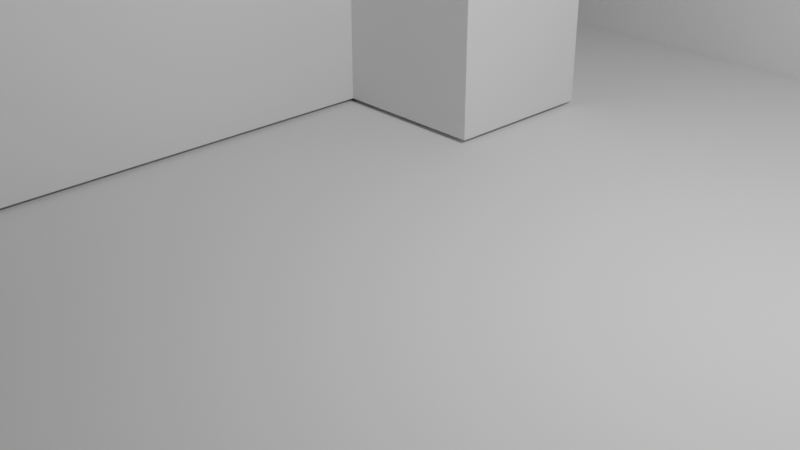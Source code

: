# Source: lowPolyBigBen.blend  (saved by Blender 2.93.20; exported with 4.5.12 LTS)
import bpy
from mathutils import Matrix  # noqa: F401  (used for matrix-valued properties, if any)

bpy.ops.wm.read_factory_settings(use_empty=True)
scene = bpy.context.scene
scene.name = 'Scene'

# ---- collections
col_collection = bpy.data.collections.new('Collection'); scene.collection.children.link(col_collection)
col_bigbenmain = bpy.data.collections.new('BigBenMain'); scene.collection.children.link(col_bigbenmain)
col_tower2 = bpy.data.collections.new('tower2'); scene.collection.children.link(col_tower2)
col_mainbuild = bpy.data.collections.new('mainBuild'); scene.collection.children.link(col_mainbuild)
col_plane = bpy.data.collections.new('PLANE'); scene.collection.children.link(col_plane)

# ---- materials (node trees are filled in below, after node groups)
mat_material = bpy.data.materials.new('Material')
mat_material.alpha_threshold = 0.0
mat_material.use_transparent_shadow = False
mat_material.line_color = (0.0, 0.0, 0.0, 1.0)

# ---- material node trees
mat_material.use_nodes = True; mat_material.node_tree.nodes.clear()
_N = mat_material.node_tree.nodes; _L = mat_material.node_tree.links
n0 = _N.new('ShaderNodeOutputMaterial'); n0.name = 'Material Output'; n0.location = (300, 300)
n1 = _N.new('ShaderNodeBsdfPrincipled'); n1.name = 'Principled BSDF'; n1.location = (10, 300)
n1.distribution = 'GGX'
n1.subsurface_method = 'BURLEY'
n1.inputs[2].default_value = 0.4
n1.inputs[3].default_value = 1.45
n1.inputs[27].default_value = (0.0, 0.0, 0.0, 1.0)
n1.inputs[28].default_value = 1.0
_L.new(n1.outputs[0], n0.inputs[0])
n0.is_active_output = True

# ---- world
world_world = bpy.data.worlds.new('World'); scene.world = world_world
world_world.use_nodes = True; world_world.node_tree.nodes.clear()
_N = world_world.node_tree.nodes; _L = world_world.node_tree.links
n0 = _N.new('ShaderNodeOutputWorld'); n0.name = 'World Output'; n0.location = (300, 300)
n1 = _N.new('ShaderNodeBackground'); n1.name = 'Background'; n1.location = (10, 300)
n1.inputs[0].default_value = (0.05088, 0.05088, 0.05088, 1.0)
_L.new(n1.outputs[0], n0.inputs[0])
n0.is_active_output = True
world_world.color = (0.05088, 0.05088, 0.05088)
world_world.use_sun_shadow = False
world_world.sun_shadow_jitter_overblur = 0.0

# ---- cameras
cam_camera = bpy.data.cameras.new('Camera')
cam_camera.clip_end = 100.0
cam_camera.ortho_scale = 7.314

# ---- lights
light_light = bpy.data.lights.new('Light', 'POINT')
light_light.transmission_factor = 0.0
light_light.energy = 1000.0
light_light.shadow_soft_size = 0.1
light_light.shadow_maximum_resolution = 0.006
light_light.use_absolute_resolution = True

# ---- meshes
me_cube = bpy.data.meshes.new('Cube')
me_cube.from_pydata([(1.0, 1.0, 1.0), (1.0, 1.0, -1.0), (1.0, -1.0, 1.0), (1.0, -1.0, -1.0), (-1.0, 1.0, 1.0), (-1.0, 1.0, -1.0), (-1.0, -1.0, 1.0), (-1.0, -1.0, -1.0), (1.0, 1.0, 6.0), (1.0, -1.0, 6.0), (-1.0, 1.0, 6.0), (-1.0, -1.0, 6.0)], [], [(0, 4, 10, 8), (3, 2, 6, 7), (7, 6, 4, 5), (5, 1, 3, 7), (1, 0, 2, 3), (5, 4, 0, 1), (8, 10, 11, 9), (6, 2, 9, 11), (4, 6, 11, 10), (2, 0, 8, 9)])
_uv = me_cube.uv_layers.new(name='UVMap')
_uv.uv.foreach_set('vector', [0.625, 0.5, 0.625, 0.25, 0.625, 0.25, 0.625, 0.5, 0.375, 0.75, 0.625, 0.75, 0.625, 1.0, 0.375, 1.0, 0.375, 0.0, 0.625, 0.0, 0.625, 0.25, 0.375, 0.25, 0.125, 0.5, 0.375, 0.5, 0.375, 0.75, 0.125, 0.75, 0.375, 0.5, 0.625, 0.5, 0.625, 0.75, 0.375, 0.75, 0.375, 0.25, 0.625, 0.25, 0.625, 0.5, 0.375, 0.5, 0.625, 0.5, 0.875, 0.5, 0.875, 0.75, 0.625, 0.75, 0.625, 1.0, 0.625, 0.75, 0.625, 0.75, 0.625, 1.0, 0.625, 0.25, 0.625, 0.0, 0.625, 0.0, 0.625, 0.25, 0.625, 0.75, 0.625, 0.5, 0.625, 0.5, 0.625, 0.75])
me_cube.materials.append(mat_material)
me_cube.use_remesh_preserve_volume = False
me_cube.use_remesh_preserve_attributes = False
me_cube.use_mirror_vertex_groups = False
me_cube.update()
me_rooof = bpy.data.meshes.new('rooof')
me_rooof.from_pydata([(1.035, 1.035, 1.035), (1.035, 1.035, -1.035), (1.035, -1.035, 1.035), (1.035, -1.035, -1.035), (-1.035, 1.035, 1.035), (-1.035, 1.035, -1.035), (-1.035, -1.035, 1.035), (-1.035, -1.035, -1.035)], [], [(0, 4, 6, 2), (3, 2, 6, 7), (7, 6, 4, 5), (5, 1, 3, 7), (1, 0, 2, 3), (5, 4, 0, 1)])
_uv = me_rooof.uv_layers.new(name='UVMap')
_uv.uv.foreach_set('vector', [0.625, 0.5, 0.875, 0.5, 0.875, 0.75, 0.625, 0.75, 0.375, 0.75, 0.625, 0.75, 0.625, 1.0, 0.375, 1.0, 0.375, 0.0, 0.625, 0.0, 0.625, 0.25, 0.375, 0.25, 0.125, 0.5, 0.375, 0.5, 0.375, 0.75, 0.125, 0.75, 0.375, 0.5, 0.625, 0.5, 0.625, 0.75, 0.375, 0.75, 0.375, 0.25, 0.625, 0.25, 0.625, 0.5, 0.375, 0.5])
me_rooof.materials.append(mat_material)
me_rooof.use_remesh_preserve_volume = False
me_rooof.use_remesh_preserve_attributes = False
me_rooof.use_mirror_vertex_groups = False
me_rooof.update()
me_rooof_001 = bpy.data.meshes.new('rooof.001')
me_rooof_001.from_pydata([(-3.1, 3.0, 0.83), (-2.9, 3.0, 0.83), (-3.1, 3.587, 0.5869), (-2.9, 3.587, 0.5869), (-3.1, 3.83, 0.0), (-2.9, 3.83, 0.0), (-3.1, 3.587, -0.5869), (-2.9, 3.587, -0.5869), (-3.1, 3.0, -0.83), (-2.9, 3.0, -0.83), (-3.1, 2.413, -0.5869), (-2.9, 2.413, -0.5869), (-3.1, 2.17, 0.0), (-2.9, 2.17, 0.0), (-3.1, 2.413, 0.5869), (-2.9, 2.413, 0.5869)], [], [(0, 1, 3, 2), (2, 3, 5, 4), (4, 5, 7, 6), (6, 7, 9, 8), (8, 9, 11, 10), (10, 11, 13, 12), (3, 1, 15, 13, 11, 9, 7, 5), (12, 13, 15, 14), (14, 15, 1, 0), (0, 2, 4, 6, 8, 10, 12, 14)])
_uv = me_rooof_001.uv_layers.new(name='UVMap')
_uv.uv.foreach_set('vector', [1.0, 0.5, 1.0, 1.0, 0.875, 1.0, 0.875, 0.5, 0.875, 0.5, 0.875, 1.0, 0.75, 1.0, 0.75, 0.5, 0.75, 0.5, 0.75, 1.0, 0.625, 1.0, 0.625, 0.5, 0.625, 0.5, 0.625, 1.0, 0.5, 1.0, 0.5, 0.5, 0.5, 0.5, 0.5, 1.0, 0.375, 1.0, 0.375, 0.5, 0.375, 0.5, 0.375, 1.0, 0.25, 1.0, 0.25, 0.5, 0.4197, 0.4197, 0.25, 0.49, 0.08029, 0.4197, 0.01, 0.25, 0.08029, 0.08029, 0.25, 0.01, 0.4197, 0.08029, 0.49, 0.25, 0.25, 0.5, 0.25, 1.0, 0.125, 1.0, 0.125, 0.5, 0.125, 0.5, 0.125, 1.0, 0.0, 1.0, 0.0, 0.5, 0.75, 0.49, 0.9197, 0.4197, 0.99, 0.25, 0.9197, 0.08029, 0.75, 0.01, 0.5803, 0.08029, 0.51, 0.25, 0.5803, 0.4197])
me_rooof_001.materials.append(mat_material)
me_rooof_001.use_remesh_preserve_volume = False
me_rooof_001.use_remesh_preserve_attributes = False
me_rooof_001.use_mirror_vertex_groups = False
me_rooof_001.update()
me_rooof_003 = bpy.data.meshes.new('rooof.003')
me_rooof_003.from_pydata([(1.035, 1.035, 1.035), (1.035, 1.035, -1.035), (1.035, -1.035, 1.035), (1.035, -1.035, -1.035), (-1.035, 1.035, 1.035), (-1.035, 1.035, -1.035), (-1.035, -1.035, 1.035), (-1.035, -1.035, -1.035)], [], [(0, 4, 6, 2), (3, 2, 6, 7), (7, 6, 4, 5), (5, 1, 3, 7), (1, 0, 2, 3), (5, 4, 0, 1)])
_uv = me_rooof_003.uv_layers.new(name='UVMap')
_uv.uv.foreach_set('vector', [0.625, 0.5, 0.875, 0.5, 0.875, 0.75, 0.625, 0.75, 0.375, 0.75, 0.625, 0.75, 0.625, 1.0, 0.375, 1.0, 0.375, 0.0, 0.625, 0.0, 0.625, 0.25, 0.375, 0.25, 0.125, 0.5, 0.375, 0.5, 0.375, 0.75, 0.125, 0.75, 0.375, 0.5, 0.625, 0.5, 0.625, 0.75, 0.375, 0.75, 0.375, 0.25, 0.625, 0.25, 0.625, 0.5, 0.375, 0.5])
me_rooof_003.materials.append(mat_material)
me_rooof_003.use_remesh_preserve_volume = False
me_rooof_003.use_remesh_preserve_attributes = False
me_rooof_003.use_mirror_vertex_groups = False
me_rooof_003.update()
me_rooof_005 = bpy.data.meshes.new('rooof.005')
me_rooof_005.from_pydata([(0.6273, 0.6273, 0.6183), (1.035, 1.035, -0.6183), (0.6273, -0.6273, 0.6183), (1.035, -1.035, -0.6183), (-0.6273, 0.6273, 0.6183), (-1.035, 1.035, -0.6183), (-0.6273, -0.6273, 0.6183), (-1.035, -1.035, -0.6183)], [], [(0, 4, 6, 2), (3, 2, 6, 7), (7, 6, 4, 5), (5, 1, 3, 7), (1, 0, 2, 3), (5, 4, 0, 1)])
_uv = me_rooof_005.uv_layers.new(name='UVMap')
_uv.uv.foreach_set('vector', [0.625, 0.5, 0.875, 0.5, 0.875, 0.75, 0.625, 0.75, 0.375, 0.75, 0.625, 0.75, 0.625, 1.0, 0.375, 1.0, 0.375, 0.0, 0.625, 0.0, 0.625, 0.25, 0.375, 0.25, 0.125, 0.5, 0.375, 0.5, 0.375, 0.75, 0.125, 0.75, 0.375, 0.5, 0.625, 0.5, 0.625, 0.75, 0.375, 0.75, 0.375, 0.25, 0.625, 0.25, 0.625, 0.5, 0.375, 0.5])
me_rooof_005.materials.append(mat_material)
me_rooof_005.use_remesh_preserve_volume = False
me_rooof_005.use_remesh_preserve_attributes = False
me_rooof_005.use_mirror_vertex_groups = False
me_rooof_005.update()
me_rooof_006 = bpy.data.meshes.new('rooof.006')
me_rooof_006.from_pydata([(0.0, 0.0, 1.035), (1.087, 1.087, -1.035), (1.087, -1.087, -1.035), (-1.087, 1.087, -1.035), (-1.087, -1.087, -1.035)], [], [(2, 0, 4), (4, 0, 3), (3, 1, 2, 4), (1, 0, 2), (3, 0, 1)])
_uv = me_rooof_006.uv_layers.new(name='UVMap')
_uv.uv.foreach_set('vector', [0.375, 0.75, 0.625, 1.0, 0.375, 1.0, 0.375, 0.0, 0.625, 0.25, 0.375, 0.25, 0.125, 0.5, 0.375, 0.5, 0.375, 0.75, 0.125, 0.75, 0.375, 0.5, 0.625, 0.75, 0.375, 0.75, 0.375, 0.25, 0.625, 0.5, 0.375, 0.5])
me_rooof_006.materials.append(mat_material)
me_rooof_006.use_remesh_preserve_volume = False
me_rooof_006.use_remesh_preserve_attributes = False
me_rooof_006.use_mirror_vertex_groups = False
me_rooof_006.update()
me_rooof_002 = bpy.data.meshes.new('rooof.002')
me_rooof_002.from_pydata([(-3.1, 3.0, 0.83), (-2.9, 3.0, 0.83), (-3.1, 3.587, 0.5869), (-2.9, 3.587, 0.5869), (-3.1, 3.83, 0.0), (-2.9, 3.83, 0.0), (-3.1, 3.587, -0.5869), (-2.9, 3.587, -0.5869), (-3.1, 3.0, -0.83), (-2.9, 3.0, -0.83), (-3.1, 2.413, -0.5869), (-2.9, 2.413, -0.5869), (-3.1, 2.17, 0.0), (-2.9, 2.17, 0.0), (-3.1, 2.413, 0.5869), (-2.9, 2.413, 0.5869)], [], [(0, 1, 3, 2), (2, 3, 5, 4), (4, 5, 7, 6), (6, 7, 9, 8), (8, 9, 11, 10), (10, 11, 13, 12), (3, 1, 15, 13, 11, 9, 7, 5), (12, 13, 15, 14), (14, 15, 1, 0), (0, 2, 4, 6, 8, 10, 12, 14)])
_uv = me_rooof_002.uv_layers.new(name='UVMap')
_uv.uv.foreach_set('vector', [1.0, 0.5, 1.0, 1.0, 0.875, 1.0, 0.875, 0.5, 0.875, 0.5, 0.875, 1.0, 0.75, 1.0, 0.75, 0.5, 0.75, 0.5, 0.75, 1.0, 0.625, 1.0, 0.625, 0.5, 0.625, 0.5, 0.625, 1.0, 0.5, 1.0, 0.5, 0.5, 0.5, 0.5, 0.5, 1.0, 0.375, 1.0, 0.375, 0.5, 0.375, 0.5, 0.375, 1.0, 0.25, 1.0, 0.25, 0.5, 0.4197, 0.4197, 0.25, 0.49, 0.08029, 0.4197, 0.01, 0.25, 0.08029, 0.08029, 0.25, 0.01, 0.4197, 0.08029, 0.49, 0.25, 0.25, 0.5, 0.25, 1.0, 0.125, 1.0, 0.125, 0.5, 0.125, 0.5, 0.125, 1.0, 0.0, 1.0, 0.0, 0.5, 0.75, 0.49, 0.9197, 0.4197, 0.99, 0.25, 0.9197, 0.08029, 0.75, 0.01, 0.5803, 0.08029, 0.51, 0.25, 0.5803, 0.4197])
me_rooof_002.materials.append(mat_material)
me_rooof_002.use_remesh_preserve_volume = False
me_rooof_002.use_remesh_preserve_attributes = False
me_rooof_002.use_mirror_vertex_groups = False
me_rooof_002.update()
me_rooof_004 = bpy.data.meshes.new('rooof.004')
me_rooof_004.from_pydata([(-3.0, 2.9, 0.83), (-3.0, 3.1, 0.83), (-3.587, 2.9, 0.5869), (-3.587, 3.1, 0.5869), (-3.83, 2.9, 0.0), (-3.83, 3.1, 0.0), (-3.587, 2.9, -0.5869), (-3.587, 3.1, -0.5869), (-3.0, 2.9, -0.83), (-3.0, 3.1, -0.83), (-2.413, 2.9, -0.5869), (-2.413, 3.1, -0.5869), (-2.17, 2.9, 0.0), (-2.17, 3.1, 0.0), (-2.413, 2.9, 0.5869), (-2.413, 3.1, 0.5869)], [], [(0, 1, 3, 2), (2, 3, 5, 4), (4, 5, 7, 6), (6, 7, 9, 8), (8, 9, 11, 10), (10, 11, 13, 12), (3, 1, 15, 13, 11, 9, 7, 5), (12, 13, 15, 14), (14, 15, 1, 0), (0, 2, 4, 6, 8, 10, 12, 14)])
_uv = me_rooof_004.uv_layers.new(name='UVMap')
_uv.uv.foreach_set('vector', [1.0, 0.5, 1.0, 1.0, 0.875, 1.0, 0.875, 0.5, 0.875, 0.5, 0.875, 1.0, 0.75, 1.0, 0.75, 0.5, 0.75, 0.5, 0.75, 1.0, 0.625, 1.0, 0.625, 0.5, 0.625, 0.5, 0.625, 1.0, 0.5, 1.0, 0.5, 0.5, 0.5, 0.5, 0.5, 1.0, 0.375, 1.0, 0.375, 0.5, 0.375, 0.5, 0.375, 1.0, 0.25, 1.0, 0.25, 0.5, 0.4197, 0.4197, 0.25, 0.49, 0.08029, 0.4197, 0.01, 0.25, 0.08029, 0.08029, 0.25, 0.01, 0.4197, 0.08029, 0.49, 0.25, 0.25, 0.5, 0.25, 1.0, 0.125, 1.0, 0.125, 0.5, 0.125, 0.5, 0.125, 1.0, 0.0, 1.0, 0.0, 0.5, 0.75, 0.49, 0.9197, 0.4197, 0.99, 0.25, 0.9197, 0.08029, 0.75, 0.01, 0.5803, 0.08029, 0.51, 0.25, 0.5803, 0.4197])
me_rooof_004.materials.append(mat_material)
me_rooof_004.use_remesh_preserve_volume = False
me_rooof_004.use_remesh_preserve_attributes = False
me_rooof_004.use_mirror_vertex_groups = False
me_rooof_004.update()
me_rooof_007 = bpy.data.meshes.new('rooof.007')
me_rooof_007.from_pydata([(-3.0, 2.9, 0.83), (-3.0, 3.1, 0.83), (-3.587, 2.9, 0.5869), (-3.587, 3.1, 0.5869), (-3.83, 2.9, 0.0), (-3.83, 3.1, 0.0), (-3.587, 2.9, -0.5869), (-3.587, 3.1, -0.5869), (-3.0, 2.9, -0.83), (-3.0, 3.1, -0.83), (-2.413, 2.9, -0.5869), (-2.413, 3.1, -0.5869), (-2.17, 2.9, 0.0), (-2.17, 3.1, 0.0), (-2.413, 2.9, 0.5869), (-2.413, 3.1, 0.5869)], [], [(0, 1, 3, 2), (2, 3, 5, 4), (4, 5, 7, 6), (6, 7, 9, 8), (8, 9, 11, 10), (10, 11, 13, 12), (3, 1, 15, 13, 11, 9, 7, 5), (12, 13, 15, 14), (14, 15, 1, 0), (0, 2, 4, 6, 8, 10, 12, 14)])
_uv = me_rooof_007.uv_layers.new(name='UVMap')
_uv.uv.foreach_set('vector', [1.0, 0.5, 1.0, 1.0, 0.875, 1.0, 0.875, 0.5, 0.875, 0.5, 0.875, 1.0, 0.75, 1.0, 0.75, 0.5, 0.75, 0.5, 0.75, 1.0, 0.625, 1.0, 0.625, 0.5, 0.625, 0.5, 0.625, 1.0, 0.5, 1.0, 0.5, 0.5, 0.5, 0.5, 0.5, 1.0, 0.375, 1.0, 0.375, 0.5, 0.375, 0.5, 0.375, 1.0, 0.25, 1.0, 0.25, 0.5, 0.4197, 0.4197, 0.25, 0.49, 0.08029, 0.4197, 0.01, 0.25, 0.08029, 0.08029, 0.25, 0.01, 0.4197, 0.08029, 0.49, 0.25, 0.25, 0.5, 0.25, 1.0, 0.125, 1.0, 0.125, 0.5, 0.125, 0.5, 0.125, 1.0, 0.0, 1.0, 0.0, 0.5, 0.75, 0.49, 0.9197, 0.4197, 0.99, 0.25, 0.9197, 0.08029, 0.75, 0.01, 0.5803, 0.08029, 0.51, 0.25, 0.5803, 0.4197])
me_rooof_007.materials.append(mat_material)
me_rooof_007.use_remesh_preserve_volume = False
me_rooof_007.use_remesh_preserve_attributes = False
me_rooof_007.use_mirror_vertex_groups = False
me_rooof_007.update()
me_cube_003 = bpy.data.meshes.new('Cube.003')
me_cube_003.from_pydata([(1.0, -4.0, 3.0), (-1.0, -4.0, 3.0), (-1.0, -4.0, -1.0), (1.0, -4.0, -1.0), (1.0, -5.728, 3.0), (-1.0, -5.728, 3.0), (-1.0, -5.728, -1.0), (1.0, -5.728, -1.0), (1.0, -4.0, 4.586), (-1.0, -4.0, 4.586), (1.0, -5.728, 4.586), (-1.0, -5.728, 4.586), (0.0, -4.0, 4.822), (0.0, -4.0, 4.822), (0.0, -5.728, 4.822), (0.0, -5.728, 4.822)], [], [(3, 0, 4, 7), (7, 4, 5, 6), (1, 5, 11, 9), (2, 3, 7, 6), (1, 2, 6, 5), (10, 8, 12, 14), (4, 0, 8, 10), (5, 4, 10, 11), (12, 13, 15, 14), (8, 9, 13, 12), (9, 11, 15, 13), (11, 10, 14, 15), (8, 0, 1, 9), (1, 0, 3, 2)])
_uv = me_cube_003.uv_layers.new(name='UVMap')
_uv.uv.foreach_set('vector', [0.375, 0.75, 0.625, 0.75, 0.625, 0.75, 0.375, 0.75, 0.375, 0.75, 0.625, 0.75, 0.625, 1.0, 0.375, 1.0, 0.625, 0.0, 0.625, 0.0, 0.625, 0.0, 0.625, 0.0, 0.125, 0.75, 0.375, 0.75, 0.375, 0.75, 0.125, 0.75, 0.625, 0.0, 0.375, 0.0, 0.375, 0.0, 0.625, 0.0, 0.625, 0.75, 0.625, 0.75, 0.625, 0.75, 0.625, 0.75, 0.625, 0.75, 0.625, 0.75, 0.625, 0.75, 0.625, 0.75, 0.625, 1.0, 0.625, 0.75, 0.625, 0.75, 0.625, 1.0, 0.625, 0.75, 0.625, 1.0, 0.625, 1.0, 0.625, 0.75, 0.625, 0.75, 0.625, 1.0, 0.625, 1.0, 0.625, 0.75, 0.625, 0.0, 0.625, 0.0, 0.625, 0.0, 0.625, 0.0, 0.625, 1.0, 0.625, 0.75, 0.625, 0.75, 0.625, 1.0, 0.625, 0.75, 0.625, 0.75, 0.625, 0.0, 0.625, 0.0, 0.625, 0.0, 0.625, 0.75, 0.375, 0.75, 0.125, 0.75])
me_cube_003.use_remesh_fix_poles = True
me_cube_003.use_remesh_preserve_attributes = False
me_cube_003.update()
me_cube_004 = bpy.data.meshes.new('Cube.004')
me_cube_004.from_pydata([(1.0, -6.0, 3.0), (-1.0, -6.0, 3.0), (-1.0, -6.0, -1.0), (1.0, -6.0, -1.0), (1.0, 1.0, 3.0), (-1.0, 1.0, 3.0), (-1.0, 1.0, -1.0), (1.0, 1.0, -1.0), (0.07231, -6.0, 3.729), (0.07231, -6.0, 3.729), (0.07231, -0.001877, 3.765), (0.07231, -0.001877, 3.765), (1.0, -1.0, 3.0), (-1.0, -1.0, 3.0), (-1.0, 1.0, 3.0), (1.0, 1.0, 3.0), (1.0, -1.0, 3.0), (-1.0, -1.0, 3.0), (-1.0, 1.0, 3.0), (1.0, 0.0, 3.767), (1.0, 0.0, 3.767), (-1.0, 0.0, 3.767), (-1.0, 0.0, 3.767), (0.07231, -0.001877, 3.765), (0.07231, -0.001877, 3.765)], [(24, 23)], [(2, 1, 5, 6), (5, 4, 7, 6), (0, 4, 10, 8), (0, 3, 7, 4), (3, 2, 6, 7), (1, 2, 3, 0), (9, 8, 10, 11), (5, 1, 9, 11), (4, 5, 11, 10), (1, 0, 8, 9), (12, 4, 14, 13), (18, 15, 19, 22), (4, 12, 16, 15), (14, 4, 15, 18), (12, 13, 17, 16), (13, 14, 18, 17), (20, 21, 22, 19), (16, 17, 21, 20), (17, 18, 22, 21), (15, 16, 20, 19)])
_uv = me_cube_004.uv_layers.new(name='UVMap')
_uv.uv.foreach_set('vector', [0.375, 0.0, 0.625, 0.0, 0.625, 0.0, 0.375, 0.0, 0.625, 0.0, 0.625, 0.75, 0.375, 0.75, 0.125, 0.75, 0.625, 0.75, 0.625, 0.75, 0.625, 0.75, 0.625, 0.75, 0.625, 0.75, 0.375, 0.75, 0.375, 0.75, 0.625, 0.75, 0.375, 0.75, 0.125, 0.75, 0.125, 0.75, 0.375, 0.75, 0.625, 0.0, 0.125, 0.75, 0.375, 0.75, 0.625, 0.75, 0.625, 0.0, 0.625, 0.75, 0.625, 0.75, 0.625, 0.0, 0.625, 0.0, 0.625, 0.0, 0.625, 0.0, 0.625, 0.0, 0.625, 0.75, 0.625, 0.0, 0.625, 0.0, 0.625, 0.75, 0.625, 0.0, 0.625, 0.75, 0.625, 0.75, 0.625, 0.0, 0.0, 0.0, 0.0, 0.0, 0.0, 0.0, 0.0, 0.0, 0.0, 0.0, 0.0, 0.0, 0.0, 0.0, 0.0, 0.0, 0.0, 0.0, 0.0, 0.0, 0.0, 0.0, 0.0, 0.0, 0.0, 0.0, 0.0, 0.0, 0.0, 0.0, 0.0, 0.0, 0.0, 0.0, 0.0, 0.0, 0.0, 0.0, 0.0, 0.0, 0.0, 0.0, 0.0, 0.0, 0.0, 0.0, 0.0, 0.0, 0.0, 0.0, 0.0, 0.0, 0.0, 0.0, 0.0, 0.0, 0.0, 0.0, 0.0, 0.0, 0.0, 0.0, 0.0, 0.0, 0.0, 0.0, 0.0, 0.0, 0.0, 0.0, 0.0, 0.0, 0.0, 0.0, 0.0, 0.0, 0.0, 0.0, 0.0, 0.0])
me_cube_004.use_remesh_fix_poles = True
me_cube_004.use_remesh_preserve_attributes = False
me_cube_004.update()
me_cube_001 = bpy.data.meshes.new('Cube.001')
me_cube_001.from_pydata([(-1.0, -1.0, -0.004931), (-1.0, -1.0, 1.995), (-1.0, 1.0, -0.004931), (-1.0, 1.0, 1.995), (1.0, -1.0, -0.004931), (1.0, 1.0, -0.004931), (1.0, 1.0, 1.995)], [], [(0, 1, 3, 2), (2, 3, 6, 5), (2, 5, 4, 0)])
_uv = me_cube_001.uv_layers.new(name='UVMap')
_uv.uv.foreach_set('vector', [0.375, 0.0, 0.625, 0.0, 0.625, 0.25, 0.375, 0.25, 0.375, 0.25, 0.625, 0.25, 0.625, 0.5, 0.375, 0.5, 0.125, 0.5, 0.375, 0.5, 0.375, 0.75, 0.125, 0.75])
me_cube_001.use_remesh_fix_poles = True
me_cube_001.use_remesh_preserve_attributes = False
me_cube_001.update()

# ---- objects
ob_light = bpy.data.objects.new('Light', light_light)
ob_camera = bpy.data.objects.new('Camera', cam_camera)
ob_maintower = bpy.data.objects.new('mainTower', me_cube)
ob_clockcenter = bpy.data.objects.new('clockcenter', me_rooof)
ob_clockwatch = bpy.data.objects.new('clockwatch', me_rooof_001)
ob_minibuilding = bpy.data.objects.new('minibuilding', me_rooof_003)
ob_roofbase = bpy.data.objects.new('roofBase', me_rooof_005)
ob_mainclock = bpy.data.objects.new('mainClock', me_rooof_006)
ob_clockwatch_001 = bpy.data.objects.new('clockwatch.001', me_rooof_002)
ob_clockwatch_002 = bpy.data.objects.new('clockwatch.002', me_rooof_004)
ob_clockwatch_003 = bpy.data.objects.new('clockwatch.003', me_rooof_007)
ob_cube_001 = bpy.data.objects.new('Cube.001', me_cube_003)
ob_cube_002 = bpy.data.objects.new('Cube.002', me_cube_004)
ob_cube = bpy.data.objects.new('Cube', me_cube_001)

# ---- transforms, parenting, visibility, modifiers, constraints
ob_light.location = (4.076, 1.005, 5.904)
ob_light.rotation_euler = (0.6503, 0.05522, 1.866)
ob_light.lock_rotations_4d = False
ob_light.empty_display_type = 'ARROWS'
ob_light.color = (0.0, 0.0, 0.0, 0.0)
ob_light.lineart.crease_threshold = 0.0
ob_camera.location = (7.359, -6.926, 4.958)
ob_camera.rotation_euler = (1.109, 0.0, 0.8149)
ob_camera.lock_rotations_4d = False
ob_camera.empty_display_type = 'ARROWS'
ob_camera.color = (0.0, 0.0, 0.0, 0.0)
ob_camera.display_type = 'WIRE'
ob_camera.lineart.crease_threshold = 0.0
ob_maintower.location = (-2.0, 3.0, 1.0)
ob_maintower.lock_rotations_4d = False
ob_maintower.empty_display_type = 'ARROWS'
ob_maintower.lineart.crease_threshold = 0.0
ob_clockcenter.location = (-2.0, 3.0, 8.0)
ob_clockcenter.lock_rotations_4d = False
ob_clockcenter.empty_display_type = 'ARROWS'
ob_clockcenter.lineart.crease_threshold = 0.0
ob_clockwatch.location = (-0.02903, 0.0, 8.0)
ob_clockwatch.lock_rotations_4d = False
ob_clockwatch.empty_display_type = 'ARROWS'
ob_clockwatch.lineart.crease_threshold = 0.0
ob_minibuilding.location = (-2.0, 3.0, 10.95)
ob_minibuilding.scale = (0.65, 0.65, 0.65)
ob_minibuilding.lock_rotations_4d = False
ob_minibuilding.empty_display_type = 'ARROWS'
ob_minibuilding.lineart.crease_threshold = 0.0
ob_roofbase.location = (-2.0, 3.0, 9.659)
ob_roofbase.lock_rotations_4d = False
ob_roofbase.empty_display_type = 'ARROWS'
ob_roofbase.lineart.crease_threshold = 0.0
ob_mainclock.location = (-2.0, 3.0, 12.29)
ob_mainclock.scale = (0.65, 0.65, 0.65)
ob_mainclock.lock_rotations_4d = False
ob_mainclock.empty_display_type = 'ARROWS'
ob_mainclock.lineart.crease_threshold = 0.0
ob_clockwatch_001.location = (2.029, 0.0, 8.0)
ob_clockwatch_001.lock_rotations_4d = False
ob_clockwatch_001.empty_display_type = 'ARROWS'
ob_clockwatch_001.lineart.crease_threshold = 0.0
ob_clockwatch_002.location = (1.0, 0.9881, 8.0)
ob_clockwatch_002.lock_rotations_4d = False
ob_clockwatch_002.empty_display_type = 'ARROWS'
ob_clockwatch_002.lineart.crease_threshold = 0.0
ob_clockwatch_003.location = (1.0, -1.0, 8.0)
ob_clockwatch_003.lock_rotations_4d = False
ob_clockwatch_003.empty_display_type = 'ARROWS'
ob_clockwatch_003.lineart.crease_threshold = 0.0
ob_cube_001.location = (-4.0, 1.0, 1.0)
ob_cube_002.location = (-4.0, 3.0, 1.0)
ob_cube.location = (3.0, -4.0, 0.0)
ob_cube.scale = (11.05, 11.05, 11.05)

# ---- collection membership
col_collection.objects.link(ob_light)
col_collection.objects.link(ob_camera)
col_bigbenmain.objects.link(ob_maintower)
col_bigbenmain.objects.link(ob_clockcenter)
col_bigbenmain.objects.link(ob_clockwatch)
col_bigbenmain.objects.link(ob_minibuilding)
col_bigbenmain.objects.link(ob_roofbase)
col_bigbenmain.objects.link(ob_mainclock)
col_bigbenmain.objects.link(ob_clockwatch_001)
col_bigbenmain.objects.link(ob_clockwatch_002)
col_bigbenmain.objects.link(ob_clockwatch_003)
col_tower2.objects.link(ob_cube_001)
col_mainbuild.objects.link(ob_cube_002)
col_plane.objects.link(ob_cube)

# ---- scene / render settings (as saved in the file)
scene.camera = ob_camera
scene.frame_start = 1; scene.frame_end = 250; scene.frame_set(1)
scene.render.engine = 'BLENDER_EEVEE_NEXT'
scene.cycles.use_denoising = False
scene.cycles.samples = 128
scene.cycles.sampling_pattern = 'TABULATED_SOBOL'
scene.cycles.use_adaptive_sampling = False
scene.cycles.use_light_tree = False
scene.view_settings.view_transform = 'Filmic'
bpy.context.view_layer.update()
